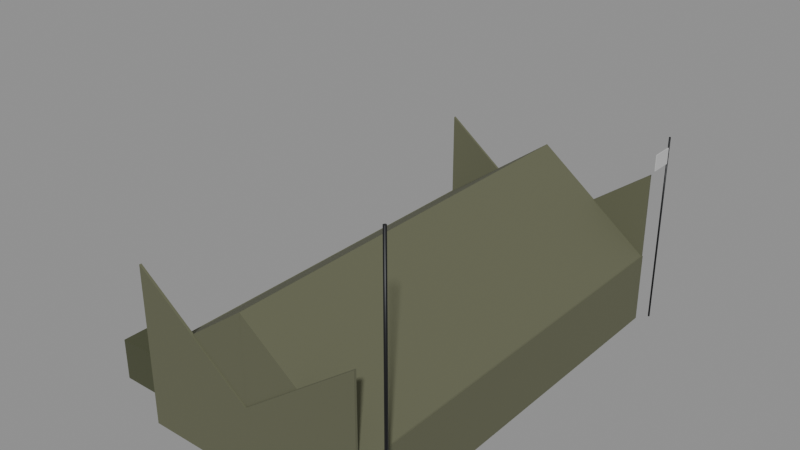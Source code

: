 # Source: CommandTent.blend  (saved by Blender 5.3.31; exported with 4.5.12 LTS)
import bpy
from mathutils import Matrix  # noqa: F401  (used for matrix-valued properties, if any)

bpy.ops.wm.read_factory_settings(use_empty=True)
scene = bpy.context.scene
scene.name = 'Scene'

# ---- collections
col_commandtent = bpy.data.collections.new('CommandTent'); scene.collection.children.link(col_commandtent)

# ---- materials (node trees are filled in below, after node groups)
mat_fabric_0 = bpy.data.materials.new('Fabric_0')
mat_fabric_1 = bpy.data.materials.new('Fabric_1')
mat_fabric_2 = bpy.data.materials.new('Fabric_2')
mat_fabric_3 = bpy.data.materials.new('Fabric_3')
mat_metal_4 = bpy.data.materials.new('Metal_4')
mat_woodplanks_5 = bpy.data.materials.new('WoodPlanks_5')
mat_metal_6 = bpy.data.materials.new('Metal_6')

# ---- material node trees
mat_fabric_0.use_nodes = True; mat_fabric_0.node_tree.nodes.clear()
_N = mat_fabric_0.node_tree.nodes; _L = mat_fabric_0.node_tree.links
n0 = _N.new('ShaderNodeBsdfPrincipled'); n0.name = 'Principled BSDF'; n0.location = (-200, 100)
n0.inputs[0].default_value = (0.06125, 0.0648, 0.04519, 1.0)
n0.inputs[2].default_value = 0.95
n0.inputs[10].default_value = 0.005
n1 = _N.new('ShaderNodeOutputMaterial'); n1.name = 'Material Output'; n1.location = (200, 100)
_L.new(n0.outputs[0], n1.inputs[0])
n1.is_active_output = True
mat_fabric_1.use_nodes = True; mat_fabric_1.node_tree.nodes.clear()
_N = mat_fabric_1.node_tree.nodes; _L = mat_fabric_1.node_tree.links
n0 = _N.new('ShaderNodeBsdfPrincipled'); n0.name = 'Principled BSDF'; n0.location = (-200, 100)
n0.inputs[0].default_value = (0.117, 0.1221, 0.07227, 1.0)
n0.inputs[2].default_value = 0.95
n0.inputs[10].default_value = 0.005
n1 = _N.new('ShaderNodeOutputMaterial'); n1.name = 'Material Output'; n1.location = (200, 100)
_L.new(n0.outputs[0], n1.inputs[0])
n1.is_active_output = True
mat_fabric_2.use_nodes = True; mat_fabric_2.node_tree.nodes.clear()
_N = mat_fabric_2.node_tree.nodes; _L = mat_fabric_2.node_tree.links
n0 = _N.new('ShaderNodeBsdfPrincipled'); n0.name = 'Principled BSDF'; n0.location = (-200, 100)
n0.inputs[0].default_value = (0.04519, 0.04817, 0.0319, 1.0)
n0.inputs[2].default_value = 0.95
n0.inputs[10].default_value = 0.005
n1 = _N.new('ShaderNodeOutputMaterial'); n1.name = 'Material Output'; n1.location = (200, 100)
_L.new(n0.outputs[0], n1.inputs[0])
n1.is_active_output = True
mat_fabric_3.use_nodes = True; mat_fabric_3.node_tree.nodes.clear()
_N = mat_fabric_3.node_tree.nodes; _L = mat_fabric_3.node_tree.links
n0 = _N.new('ShaderNodeBsdfPrincipled'); n0.name = 'Principled BSDF'; n0.location = (-200, 100)
n0.inputs[0].default_value = (0.5776, 0.5776, 0.5776, 1.0)
n0.inputs[2].default_value = 0.95
n0.inputs[10].default_value = 0.005
n1 = _N.new('ShaderNodeOutputMaterial'); n1.name = 'Material Output'; n1.location = (200, 100)
_L.new(n0.outputs[0], n1.inputs[0])
n1.is_active_output = True
mat_metal_4.use_nodes = True; mat_metal_4.node_tree.nodes.clear()
_N = mat_metal_4.node_tree.nodes; _L = mat_metal_4.node_tree.links
n0 = _N.new('ShaderNodeBsdfPrincipled'); n0.name = 'Principled BSDF'; n0.location = (-200, 100)
n0.inputs[0].default_value = (0.01764, 0.0185, 0.02029, 1.0)
n0.inputs[1].default_value = 0.55
n0.inputs[2].default_value = 0.42
n0.inputs[10].default_value = 0.005
n1 = _N.new('ShaderNodeOutputMaterial'); n1.name = 'Material Output'; n1.location = (200, 100)
_L.new(n0.outputs[0], n1.inputs[0])
n1.is_active_output = True
mat_woodplanks_5.use_nodes = True; mat_woodplanks_5.node_tree.nodes.clear()
_N = mat_woodplanks_5.node_tree.nodes; _L = mat_woodplanks_5.node_tree.links
n0 = _N.new('ShaderNodeBsdfPrincipled'); n0.name = 'Principled BSDF'; n0.location = (-200, 100)
n0.inputs[0].default_value = (0.162, 0.08866, 0.03955, 1.0)
n0.inputs[2].default_value = 0.75
n0.inputs[10].default_value = 0.005
n1 = _N.new('ShaderNodeOutputMaterial'); n1.name = 'Material Output'; n1.location = (200, 100)
_L.new(n0.outputs[0], n1.inputs[0])
n1.is_active_output = True
mat_metal_6.use_nodes = True; mat_metal_6.node_tree.nodes.clear()
_N = mat_metal_6.node_tree.nodes; _L = mat_metal_6.node_tree.links
n0 = _N.new('ShaderNodeBsdfPrincipled'); n0.name = 'Principled BSDF'; n0.location = (-200, 100)
n0.inputs[0].default_value = (0.107, 0.117, 0.06125, 1.0)
n0.inputs[1].default_value = 0.55
n0.inputs[2].default_value = 0.42
n0.inputs[10].default_value = 0.005
n1 = _N.new('ShaderNodeOutputMaterial'); n1.name = 'Material Output'; n1.location = (200, 100)
_L.new(n0.outputs[0], n1.inputs[0])
n1.is_active_output = True

# ---- meshes
me_floor_1 = bpy.data.meshes.new('Floor_1')
me_floor_1.from_pydata([(-2.5, -4.5, -0.025), (-2.5, -4.5, 0.025), (-2.5, 4.5, -0.025), (-2.5, 4.5, 0.025), (2.5, -4.5, -0.025), (2.5, -4.5, 0.025), (2.5, 4.5, -0.025), (2.5, 4.5, 0.025)], [], [(0, 1, 3, 2), (2, 3, 7, 6), (6, 7, 5, 4), (4, 5, 1, 0), (2, 6, 4, 0), (7, 3, 1, 5)])
me_floor_1.materials.append(mat_fabric_0)
me_floor_1.update()
me_walll_2 = bpy.data.meshes.new('WallL_2')
me_walll_2.from_pydata([(-0.025, -4.5, -0.765), (-0.025, -4.5, 0.765), (-0.025, 4.5, -0.765), (-0.025, 4.5, 0.765), (0.025, -4.5, -0.765), (0.025, -4.5, 0.765), (0.025, 4.5, -0.765), (0.025, 4.5, 0.765)], [], [(0, 1, 3, 2), (2, 3, 7, 6), (6, 7, 5, 4), (4, 5, 1, 0), (2, 6, 4, 0), (7, 3, 1, 5)])
me_walll_2.materials.append(mat_fabric_1)
me_walll_2.update()
me_roofl_3 = bpy.data.meshes.new('RoofL_3')
me_roofl_3.from_pydata([(-4.5, -1.25, -0.935), (4.5, -1.25, -0.935), (4.5, 1.25, -0.935), (-4.5, 1.25, -0.935), (-4.5, -1.25, 0.935), (4.5, -1.25, 0.935)], [], [(0, 3, 2, 1), (0, 1, 5, 4), (3, 4, 5, 2), (0, 4, 3), (1, 2, 5)])
me_roofl_3.materials.append(mat_fabric_1)
me_roofl_3.update()
me_wallr_4 = bpy.data.meshes.new('WallR_4')
me_wallr_4.from_pydata([(-0.025, -4.5, -0.765), (-0.025, -4.5, 0.765), (-0.025, 4.5, -0.765), (-0.025, 4.5, 0.765), (0.025, -4.5, -0.765), (0.025, -4.5, 0.765), (0.025, 4.5, -0.765), (0.025, 4.5, 0.765)], [], [(0, 1, 3, 2), (2, 3, 7, 6), (6, 7, 5, 4), (4, 5, 1, 0), (2, 6, 4, 0), (7, 3, 1, 5)])
me_wallr_4.materials.append(mat_fabric_1)
me_wallr_4.update()
me_roofr_5 = bpy.data.meshes.new('RoofR_5')
me_roofr_5.from_pydata([(-4.5, -1.25, -0.935), (4.5, -1.25, -0.935), (4.5, 1.25, -0.935), (-4.5, 1.25, -0.935), (-4.5, -1.25, 0.935), (4.5, -1.25, 0.935)], [], [(0, 3, 2, 1), (0, 1, 5, 4), (3, 4, 5, 2), (0, 4, 3), (1, 2, 5)])
me_roofr_5.materials.append(mat_fabric_1)
me_roofr_5.update()
me_endb_6 = bpy.data.meshes.new('EndB_6')
me_endb_6.from_pydata([(-2.5, -0.025, -0.765), (-2.5, -0.025, 0.765), (-2.5, 0.025, -0.765), (-2.5, 0.025, 0.765), (2.5, -0.025, -0.765), (2.5, -0.025, 0.765), (2.5, 0.025, -0.765), (2.5, 0.025, 0.765)], [], [(0, 1, 3, 2), (2, 3, 7, 6), (6, 7, 5, 4), (4, 5, 1, 0), (2, 6, 4, 0), (7, 3, 1, 5)])
me_endb_6.materials.append(mat_fabric_1)
me_endb_6.update()
me_endf_7 = bpy.data.meshes.new('EndF_7')
me_endf_7.from_pydata([(-2.5, -0.025, -0.765), (-2.5, -0.025, 0.765), (-2.5, 0.025, -0.765), (-2.5, 0.025, 0.765), (2.5, -0.025, -0.765), (2.5, -0.025, 0.765), (2.5, 0.025, -0.765), (2.5, 0.025, 0.765)], [], [(0, 1, 3, 2), (2, 3, 7, 6), (6, 7, 5, 4), (4, 5, 1, 0), (2, 6, 4, 0), (7, 3, 1, 5)])
me_endf_7.materials.append(mat_fabric_1)
me_endf_7.update()
me_gableb0_8 = bpy.data.meshes.new('GableB0_8')
me_gableb0_8.from_pydata([(-0.025, -1.25, -0.935), (0.025, -1.25, -0.935), (0.025, 1.25, -0.935), (-0.025, 1.25, -0.935), (-0.025, -1.25, 0.935), (0.025, -1.25, 0.935)], [], [(0, 3, 2, 1), (0, 1, 5, 4), (3, 4, 5, 2), (0, 4, 3), (1, 2, 5)])
me_gableb0_8.materials.append(mat_fabric_1)
me_gableb0_8.update()
me_gableb1_9 = bpy.data.meshes.new('GableB1_9')
me_gableb1_9.from_pydata([(-0.025, -1.25, -0.935), (0.025, -1.25, -0.935), (0.025, 1.25, -0.935), (-0.025, 1.25, -0.935), (-0.025, -1.25, 0.935), (0.025, -1.25, 0.935)], [], [(0, 3, 2, 1), (0, 1, 5, 4), (3, 4, 5, 2), (0, 4, 3), (1, 2, 5)])
me_gableb1_9.materials.append(mat_fabric_1)
me_gableb1_9.update()
me_gablef0_10 = bpy.data.meshes.new('GableF0_10')
me_gablef0_10.from_pydata([(-0.025, -1.25, -0.935), (0.025, -1.25, -0.935), (0.025, 1.25, -0.935), (-0.025, 1.25, -0.935), (-0.025, -1.25, 0.935), (0.025, -1.25, 0.935)], [], [(0, 3, 2, 1), (0, 1, 5, 4), (3, 4, 5, 2), (0, 4, 3), (1, 2, 5)])
me_gablef0_10.materials.append(mat_fabric_1)
me_gablef0_10.update()
me_gablef1_11 = bpy.data.meshes.new('GableF1_11')
me_gablef1_11.from_pydata([(-0.025, -1.25, -0.935), (0.025, -1.25, -0.935), (0.025, 1.25, -0.935), (-0.025, 1.25, -0.935), (-0.025, -1.25, 0.935), (0.025, -1.25, 0.935)], [], [(0, 3, 2, 1), (0, 1, 5, 4), (3, 4, 5, 2), (0, 4, 3), (1, 2, 5)])
me_gablef1_11.materials.append(mat_fabric_1)
me_gablef1_11.update()
me_door_12 = bpy.data.meshes.new('Door_12')
me_door_12.from_pydata([(-0.6, -0.03, -0.95), (-0.6, -0.03, 0.95), (-0.6, 0.03, -0.95), (-0.6, 0.03, 0.95), (0.6, -0.03, -0.95), (0.6, -0.03, 0.95), (0.6, 0.03, -0.95), (0.6, 0.03, 0.95)], [], [(0, 1, 3, 2), (2, 3, 7, 6), (6, 7, 5, 4), (4, 5, 1, 0), (2, 6, 4, 0), (7, 3, 1, 5)])
me_door_12.materials.append(mat_fabric_2)
me_door_12.update()
me_teamflag_13 = bpy.data.meshes.new('TeamFlag_13')
me_teamflag_13.from_pydata([(-0.01, -0.25, -0.175), (-0.01, -0.25, 0.175), (-0.01, 0.25, -0.175), (-0.01, 0.25, 0.175), (0.01, -0.25, -0.175), (0.01, -0.25, 0.175), (0.01, 0.25, -0.175), (0.01, 0.25, 0.175)], [], [(0, 1, 3, 2), (2, 3, 7, 6), (6, 7, 5, 4), (4, 5, 1, 0), (2, 6, 4, 0), (7, 3, 1, 5)])
me_teamflag_13.materials.append(mat_fabric_3)
me_teamflag_13.update()
me_flagpole_14 = bpy.data.meshes.new('FlagPole_14')
me_flagpole_14.from_pydata([(-2.1, 0.02, -1.585e-07), (2.1, 0.02, 1.585e-07), (-2.1, 0.01902, -0.00618), (2.1, 0.01902, -0.00618), (-2.1, 0.01618, -0.01176), (2.1, 0.01618, -0.01176), (-2.1, 0.01176, -0.01618), (2.1, 0.01176, -0.01618), (-2.1, 0.00618, -0.01902), (2.1, 0.00618, -0.01902), (-2.1, 0.0, -0.02), (2.1, 0.0, -0.02), (-2.1, -0.00618, -0.01902), (2.1, -0.00618, -0.01902), (-2.1, -0.01176, -0.01618), (2.1, -0.01176, -0.01618), (-2.1, -0.01618, -0.01176), (2.1, -0.01618, -0.01176), (-2.1, -0.01902, -0.00618), (2.1, -0.01902, -0.00618), (-2.1, -0.02, -1.585e-07), (2.1, -0.02, 1.585e-07), (-2.1, -0.01902, 0.00618), (2.1, -0.01902, 0.00618), (-2.1, -0.01618, 0.01176), (2.1, -0.01618, 0.01176), (-2.1, -0.01176, 0.01618), (2.1, -0.01176, 0.01618), (-2.1, -0.00618, 0.01902), (2.1, -0.00618, 0.01902), (-2.1, 0.0, 0.02), (2.1, 0.0, 0.02), (-2.1, 0.00618, 0.01902), (2.1, 0.00618, 0.01902), (-2.1, 0.01176, 0.01618), (2.1, 0.01176, 0.01618), (-2.1, 0.01618, 0.01176), (2.1, 0.01618, 0.01176), (-2.1, 0.01902, 0.00618), (2.1, 0.01902, 0.00618)], [], [(0, 1, 3, 2), (2, 3, 5, 4), (4, 5, 7, 6), (6, 7, 9, 8), (8, 9, 11, 10), (10, 11, 13, 12), (12, 13, 15, 14), (14, 15, 17, 16), (16, 17, 19, 18), (18, 19, 21, 20), (20, 21, 23, 22), (22, 23, 25, 24), (24, 25, 27, 26), (26, 27, 29, 28), (28, 29, 31, 30), (30, 31, 33, 32), (32, 33, 35, 34), (34, 35, 37, 36), (3, 1, 39, 37, 35, 33, 31, 29, 27, 25, 23, 21, 19, 17, 15, 13, 11, 9, 7, 5), (36, 37, 39, 38), (38, 39, 1, 0), (0, 2, 4, 6, 8, 10, 12, 14, 16, 18, 20, 22, 24, 26, 28, 30, 32, 34, 36, 38)])
me_flagpole_14.polygons.foreach_set('use_smooth', [True] * 22)
me_flagpole_14.materials.append(mat_metal_4)
me_flagpole_14.update()
me_maptable_15 = bpy.data.meshes.new('MapTable_15')
me_maptable_15.from_pydata([(-0.8, -0.5, -0.4), (-0.8, -0.5, 0.4), (-0.8, 0.5, -0.4), (-0.8, 0.5, 0.4), (0.8, -0.5, -0.4), (0.8, -0.5, 0.4), (0.8, 0.5, -0.4), (0.8, 0.5, 0.4)], [], [(0, 1, 3, 2), (2, 3, 7, 6), (6, 7, 5, 4), (4, 5, 1, 0), (2, 6, 4, 0), (7, 3, 1, 5)])
me_maptable_15.materials.append(mat_woodplanks_5)
me_maptable_15.update()
me_radiobox_16 = bpy.data.meshes.new('RadioBox_16')
me_radiobox_16.from_pydata([(-0.3, -0.2, -0.25), (-0.3, -0.2, 0.25), (-0.3, 0.2, -0.25), (-0.3, 0.2, 0.25), (0.3, -0.2, -0.25), (0.3, -0.2, 0.25), (0.3, 0.2, -0.25), (0.3, 0.2, 0.25)], [], [(0, 1, 3, 2), (2, 3, 7, 6), (6, 7, 5, 4), (4, 5, 1, 0), (2, 6, 4, 0), (7, 3, 1, 5)])
me_radiobox_16.materials.append(mat_metal_6)
me_radiobox_16.update()
me_radiomast_17 = bpy.data.meshes.new('RadioMast_17')
me_radiomast_17.from_pydata([(-3.0, 0.03, -2.265e-07), (3.0, 0.03, 2.265e-07), (-3.0, 0.02853, -0.009271), (3.0, 0.02853, -0.00927), (-3.0, 0.02427, -0.01763), (3.0, 0.02427, -0.01763), (-3.0, 0.01763, -0.02427), (3.0, 0.01763, -0.02427), (-3.0, 0.009271, -0.02853), (3.0, 0.009271, -0.02853), (-3.0, 0.0, -0.03), (3.0, 0.0, -0.03), (-3.0, -0.009271, -0.02853), (3.0, -0.009271, -0.02853), (-3.0, -0.01763, -0.02427), (3.0, -0.01763, -0.02427), (-3.0, -0.02427, -0.01763), (3.0, -0.02427, -0.01763), (-3.0, -0.02853, -0.009271), (3.0, -0.02853, -0.00927), (-3.0, -0.03, -2.265e-07), (3.0, -0.03, 2.265e-07), (-3.0, -0.02853, 0.00927), (3.0, -0.02853, 0.009271), (-3.0, -0.02427, 0.01763), (3.0, -0.02427, 0.01763), (-3.0, -0.01763, 0.02427), (3.0, -0.01763, 0.02427), (-3.0, -0.009271, 0.02853), (3.0, -0.009271, 0.02853), (-3.0, 0.0, 0.03), (3.0, 0.0, 0.03), (-3.0, 0.009271, 0.02853), (3.0, 0.009271, 0.02853), (-3.0, 0.01763, 0.02427), (3.0, 0.01763, 0.02427), (-3.0, 0.02427, 0.01763), (3.0, 0.02427, 0.01763), (-3.0, 0.02853, 0.00927), (3.0, 0.02853, 0.009271)], [], [(0, 1, 3, 2), (2, 3, 5, 4), (4, 5, 7, 6), (6, 7, 9, 8), (8, 9, 11, 10), (10, 11, 13, 12), (12, 13, 15, 14), (14, 15, 17, 16), (16, 17, 19, 18), (18, 19, 21, 20), (20, 21, 23, 22), (22, 23, 25, 24), (24, 25, 27, 26), (26, 27, 29, 28), (28, 29, 31, 30), (30, 31, 33, 32), (32, 33, 35, 34), (34, 35, 37, 36), (3, 1, 39, 37, 35, 33, 31, 29, 27, 25, 23, 21, 19, 17, 15, 13, 11, 9, 7, 5), (36, 37, 39, 38), (38, 39, 1, 0), (0, 2, 4, 6, 8, 10, 12, 14, 16, 18, 20, 22, 24, 26, 28, 30, 32, 34, 36, 38)])
me_radiomast_17.polygons.foreach_set('use_smooth', [True] * 22)
me_radiomast_17.materials.append(mat_metal_4)
me_radiomast_17.update()
me_generator_18 = bpy.data.meshes.new('Generator_18')
me_generator_18.from_pydata([(-0.6, -0.45, -0.45), (-0.6, -0.45, 0.45), (-0.6, 0.45, -0.45), (-0.6, 0.45, 0.45), (0.6, -0.45, -0.45), (0.6, -0.45, 0.45), (0.6, 0.45, -0.45), (0.6, 0.45, 0.45)], [], [(0, 1, 3, 2), (2, 3, 7, 6), (6, 7, 5, 4), (4, 5, 1, 0), (2, 6, 4, 0), (7, 3, 1, 5)])
me_generator_18.materials.append(mat_metal_6)
me_generator_18.update()

# ---- objects
ob_floor = bpy.data.objects.new('Floor', me_floor_1)
ob_walll = bpy.data.objects.new('WallL', me_walll_2)
ob_roofl = bpy.data.objects.new('RoofL', me_roofl_3)
ob_wallr = bpy.data.objects.new('WallR', me_wallr_4)
ob_roofr = bpy.data.objects.new('RoofR', me_roofr_5)
ob_endb = bpy.data.objects.new('EndB', me_endb_6)
ob_endf = bpy.data.objects.new('EndF', me_endf_7)
ob_gableb0 = bpy.data.objects.new('GableB0', me_gableb0_8)
ob_gableb1 = bpy.data.objects.new('GableB1', me_gableb1_9)
ob_gablef0 = bpy.data.objects.new('GableF0', me_gablef0_10)
ob_gablef1 = bpy.data.objects.new('GableF1', me_gablef1_11)
ob_door = bpy.data.objects.new('Door', me_door_12)
ob_teamflag = bpy.data.objects.new('TeamFlag', me_teamflag_13)
ob_flagpole = bpy.data.objects.new('FlagPole', me_flagpole_14)
ob_maptable = bpy.data.objects.new('MapTable', me_maptable_15)
ob_radiobox = bpy.data.objects.new('RadioBox', me_radiobox_16)
ob_radiomast = bpy.data.objects.new('RadioMast', me_radiomast_17)
ob_generator = bpy.data.objects.new('Generator', me_generator_18)

# ---- transforms, parenting, visibility, modifiers, constraints
ob_floor.location = (0.0, 0.0, 0.025)
ob_walll.location = (-2.5, 0.0, 0.765)
ob_roofl.location = (-1.25, 0.0, 2.465)
ob_roofl.rotation_euler = (0.0, 0.0, 1.571)
ob_wallr.location = (2.5, 0.0, 0.765)
ob_roofr.location = (1.25, 0.0, 2.465)
ob_roofr.rotation_euler = (0.0, 0.0, -1.571)
ob_endb.location = (0.0, -4.5, 0.765)
ob_endf.location = (0.0, 4.5, 0.765)
ob_gableb0.location = (-1.25, -4.5, 2.465)
ob_gableb0.rotation_euler = (0.0, 0.0, -1.571)
ob_gableb1.location = (1.25, -4.5, 2.465)
ob_gableb1.rotation_euler = (0.0, 0.0, 1.571)
ob_gablef0.location = (-1.25, 4.5, 2.465)
ob_gablef0.rotation_euler = (0.0, 0.0, -1.571)
ob_gablef1.location = (1.25, 4.5, 2.465)
ob_gablef1.rotation_euler = (0.0, 0.0, 1.571)
ob_door.location = (0.0, 4.51, 0.95)
ob_teamflag.location = (2.7, 4.5, 3.8)
ob_flagpole.location = (2.7, 4.75, 2.1)
ob_flagpole.rotation_euler = (0.0, -1.571, 0.0)
ob_maptable.location = (0.0, 0.0, 0.4)
ob_radiobox.location = (1.6, -2.5, 0.25)
ob_radiomast.location = (3.1, -4.5, 3.0)
ob_radiomast.rotation_euler = (0.0, -1.571, 0.0)
ob_generator.location = (-3.5, -3.5, 0.45)

# ---- collection membership
col_commandtent.objects.link(ob_floor)
col_commandtent.objects.link(ob_walll)
col_commandtent.objects.link(ob_roofl)
col_commandtent.objects.link(ob_wallr)
col_commandtent.objects.link(ob_roofr)
col_commandtent.objects.link(ob_endb)
col_commandtent.objects.link(ob_endf)
col_commandtent.objects.link(ob_gableb0)
col_commandtent.objects.link(ob_gableb1)
col_commandtent.objects.link(ob_gablef0)
col_commandtent.objects.link(ob_gablef1)
col_commandtent.objects.link(ob_door)
col_commandtent.objects.link(ob_teamflag)
col_commandtent.objects.link(ob_flagpole)
col_commandtent.objects.link(ob_maptable)
col_commandtent.objects.link(ob_radiobox)
col_commandtent.objects.link(ob_radiomast)
col_commandtent.objects.link(ob_generator)

# ---- scene / render settings (as saved in the file)
scene.frame_start = 1; scene.frame_end = 250; scene.frame_set(1)
scene.render.engine = 'BLENDER_EEVEE_NEXT'
scene.render.bake_bias = 0.0
scene.render.bake_samples = 0
scene.render.compositor_device = 'GPU'
scene.eevee.use_volume_custom_range = False
scene.eevee.fast_gi_thickness_near = 0.1
scene.eevee.fast_gi_thickness_far = 0.0
scene.eevee.ray_tracing_options.screen_trace_thickness = 0.1
bpy.context.view_layer.update()

# ---- added for rendering (the .blend has no active camera and no usable light): camera, sun + grey world if the file has none
cam_auto = bpy.data.cameras.new('AutoCamera')
cam_auto.lens = 50.0
cam_auto.sensor_width = 36.0
cam_auto.clip_end = 1000.0
ob_auto_camera = bpy.data.objects.new('AutoCamera', cam_auto)
scene.collection.objects.link(ob_auto_camera)
ob_auto_camera.location = (11.7463, -14.5575, 12.785)
ob_auto_camera.rotation_euler = (1.09748, -7.21219e-08, 0.694738)
scene.camera = ob_auto_camera
light_auto_sun = bpy.data.lights.new('AutoSun', 'SUN')
light_auto_sun.energy = 3.0
light_auto_sun.angle = 0.0523599
ob_auto_sun = bpy.data.objects.new('AutoSun', light_auto_sun)
scene.collection.objects.link(ob_auto_sun)
ob_auto_sun.rotation_euler = (0.872665, 0.174533, 0.523599)
if scene.world is None:
    world_auto = bpy.data.worlds.new('AutoWorld')
    world_auto.color = (0.3, 0.3, 0.3)
    scene.world = world_auto
bpy.context.view_layer.update()
